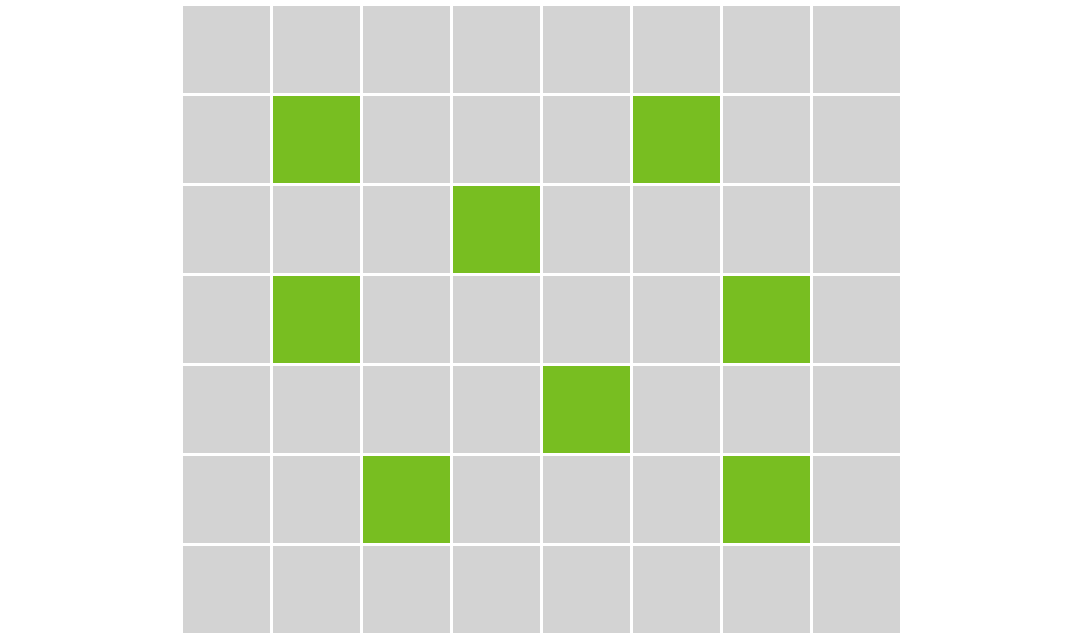

The diagram above was exported from draw.io. Its source (the exported page's mxGraphModel, read from the mxfile embedded in the PNG):
<mxGraphModel dx="63" dy="689" grid="1" gridSize="10" guides="1" tooltips="1" connect="1" arrows="1" fold="1" page="0" pageScale="1" pageWidth="827" pageHeight="1169" background="#ffffff" math="0" shadow="0">
  <root>
    <mxCell id="0" />
    <mxCell id="1" parent="0" />
    <mxCell id="100" value="" style="endArrow=none;dashed=1;html=1;strokeColor=#FFFFFF;" parent="1" edge="1">
      <mxGeometry width="50" height="50" relative="1" as="geometry">
        <mxPoint x="500" y="-1" as="sourcePoint" />
        <mxPoint x="860.0000000000001" y="-1" as="targetPoint" />
      </mxGeometry>
    </mxCell>
    <mxCell id="20" value="" style="rounded=0;whiteSpace=wrap;html=1;fillColor=#d3d3d3;fontColor=#333333;strokeColor=#ffffff;" parent="1" vertex="1">
      <mxGeometry x="560" width="30" height="30" as="geometry" />
    </mxCell>
    <mxCell id="40" value="" style="rounded=0;whiteSpace=wrap;html=1;fillColor=#d3d3d3;fontColor=#333333;strokeColor=#ffffff;" parent="1" vertex="1">
      <mxGeometry x="590" width="30" height="30" as="geometry" />
    </mxCell>
    <mxCell id="41" value="" style="rounded=0;whiteSpace=wrap;html=1;fillColor=#d3d3d3;fontColor=#333333;strokeColor=#ffffff;" parent="1" vertex="1">
      <mxGeometry x="620" width="30" height="30" as="geometry" />
    </mxCell>
    <mxCell id="42" value="" style="rounded=0;whiteSpace=wrap;html=1;fillColor=#d3d3d3;fontColor=#333333;strokeColor=#ffffff;" parent="1" vertex="1">
      <mxGeometry x="650" width="30" height="30" as="geometry" />
    </mxCell>
    <mxCell id="43" value="" style="rounded=0;whiteSpace=wrap;html=1;fillColor=#d3d3d3;fontColor=#333333;strokeColor=#ffffff;" parent="1" vertex="1">
      <mxGeometry x="680" width="30" height="30" as="geometry" />
    </mxCell>
    <mxCell id="44" value="" style="rounded=0;whiteSpace=wrap;html=1;fillColor=#d3d3d3;fontColor=#333333;strokeColor=#ffffff;" parent="1" vertex="1">
      <mxGeometry x="560" y="30" width="30" height="30" as="geometry" />
    </mxCell>
    <mxCell id="45" value="" style="rounded=0;whiteSpace=wrap;html=1;fillColor=#d3d3d3;fontColor=#333333;strokeColor=#ffffff;" parent="1" vertex="1">
      <mxGeometry x="740" y="60" width="30" height="30" as="geometry" />
    </mxCell>
    <mxCell id="46" value="" style="rounded=0;whiteSpace=wrap;html=1;fillColor=#78be21;fontColor=#ffffff;strokeColor=#ffffff;" parent="1" vertex="1">
      <mxGeometry x="590" y="90" width="30" height="30" as="geometry" />
    </mxCell>
    <mxCell id="47" value="" style="rounded=0;whiteSpace=wrap;html=1;fillColor=#d3d3d3;fontColor=#333333;strokeColor=#ffffff;" parent="1" vertex="1">
      <mxGeometry x="650" y="30" width="30" height="30" as="geometry" />
    </mxCell>
    <mxCell id="48" value="" style="rounded=0;whiteSpace=wrap;html=1;fillColor=#d3d3d3;fontColor=#333333;strokeColor=#ffffff;" parent="1" vertex="1">
      <mxGeometry x="680" y="30" width="30" height="30" as="geometry" />
    </mxCell>
    <mxCell id="49" value="" style="rounded=0;whiteSpace=wrap;html=1;fillColor=#d3d3d3;fontColor=#333333;strokeColor=#ffffff;" parent="1" vertex="1">
      <mxGeometry x="560" y="60" width="30" height="30" as="geometry" />
    </mxCell>
    <mxCell id="50" value="" style="rounded=0;whiteSpace=wrap;html=1;fillColor=#78be21;fontColor=#333333;strokeColor=#ffffff;" parent="1" vertex="1">
      <mxGeometry x="590" y="30" width="30" height="30" as="geometry" />
    </mxCell>
    <mxCell id="51" value="" style="rounded=0;whiteSpace=wrap;html=1;fillColor=#d3d3d3;fontColor=#333333;strokeColor=#ffffff;" parent="1" vertex="1">
      <mxGeometry x="620" y="60" width="30" height="30" as="geometry" />
    </mxCell>
    <mxCell id="52" value="" style="rounded=0;whiteSpace=wrap;html=1;fillColor=#d3d3d3;fontColor=#333333;strokeColor=#ffffff;" parent="1" vertex="1">
      <mxGeometry x="650" y="120" width="30" height="30" as="geometry" />
    </mxCell>
    <mxCell id="53" value="" style="rounded=0;whiteSpace=wrap;html=1;fillColor=#78be21;fontColor=#ffffff;strokeColor=#ffffff;" parent="1" vertex="1">
      <mxGeometry x="650" y="60" width="30" height="30" as="geometry" />
    </mxCell>
    <mxCell id="54" value="" style="rounded=0;whiteSpace=wrap;html=1;fillColor=#d3d3d3;fontColor=#333333;strokeColor=#ffffff;" parent="1" vertex="1">
      <mxGeometry x="560" y="90" width="30" height="30" as="geometry" />
    </mxCell>
    <mxCell id="55" value="" style="rounded=0;whiteSpace=wrap;html=1;fillColor=#d3d3d3;fontColor=#ffffff;strokeColor=#ffffff;" parent="1" vertex="1">
      <mxGeometry x="590" y="60" width="30" height="30" as="geometry" />
    </mxCell>
    <mxCell id="56" value="" style="rounded=0;whiteSpace=wrap;html=1;fillColor=#d3d3d3;fontColor=#333333;strokeColor=#ffffff;" parent="1" vertex="1">
      <mxGeometry x="620" y="90" width="30" height="30" as="geometry" />
    </mxCell>
    <mxCell id="57" value="" style="rounded=0;whiteSpace=wrap;html=1;fillColor=#d3d3d3;fontColor=#333333;strokeColor=#ffffff;" parent="1" vertex="1">
      <mxGeometry x="650" y="90" width="30" height="30" as="geometry" />
    </mxCell>
    <mxCell id="58" value="" style="rounded=0;whiteSpace=wrap;html=1;fillColor=#d3d3d3;fontColor=#333333;strokeColor=#ffffff;" parent="1" vertex="1">
      <mxGeometry x="680" y="90" width="30" height="30" as="geometry" />
    </mxCell>
    <mxCell id="59" value="" style="rounded=0;whiteSpace=wrap;html=1;fillColor=#d3d3d3;fontColor=#333333;strokeColor=#ffffff;" parent="1" vertex="1">
      <mxGeometry x="710" width="30" height="30" as="geometry" />
    </mxCell>
    <mxCell id="60" value="" style="rounded=0;whiteSpace=wrap;html=1;fillColor=#d3d3d3;fontColor=#333333;strokeColor=#ffffff;" parent="1" vertex="1">
      <mxGeometry x="740" width="30" height="30" as="geometry" />
    </mxCell>
    <mxCell id="61" value="" style="rounded=0;whiteSpace=wrap;html=1;fillColor=#d3d3d3;fontColor=#333333;strokeColor=#ffffff;" parent="1" vertex="1">
      <mxGeometry x="770" width="30" height="30" as="geometry" />
    </mxCell>
    <mxCell id="62" value="" style="rounded=0;whiteSpace=wrap;html=1;fillColor=#78be21;fontColor=#ffffff;strokeColor=#ffffff;" parent="1" vertex="1">
      <mxGeometry x="710" y="30" width="30" height="30" as="geometry" />
    </mxCell>
    <mxCell id="63" value="" style="rounded=0;whiteSpace=wrap;html=1;fillColor=#d3d3d3;fontColor=#333333;strokeColor=#ffffff;" parent="1" vertex="1">
      <mxGeometry x="740" y="30" width="30" height="30" as="geometry" />
    </mxCell>
    <mxCell id="64" value="" style="rounded=0;whiteSpace=wrap;html=1;fillColor=#d3d3d3;fontColor=#333333;strokeColor=#ffffff;" parent="1" vertex="1">
      <mxGeometry x="770" y="30" width="30" height="30" as="geometry" />
    </mxCell>
    <mxCell id="65" value="" style="rounded=0;whiteSpace=wrap;html=1;fillColor=#d3d3d3;fontColor=#333333;strokeColor=#ffffff;" parent="1" vertex="1">
      <mxGeometry x="710" y="60" width="30" height="30" as="geometry" />
    </mxCell>
    <mxCell id="67" value="" style="rounded=0;whiteSpace=wrap;html=1;fillColor=#d3d3d3;fontColor=#333333;strokeColor=#ffffff;" parent="1" vertex="1">
      <mxGeometry x="770" y="60" width="30" height="30" as="geometry" />
    </mxCell>
    <mxCell id="68" value="" style="rounded=0;whiteSpace=wrap;html=1;fillColor=#d3d3d3;fontColor=#333333;strokeColor=#ffffff;" parent="1" vertex="1">
      <mxGeometry x="710" y="90" width="30" height="30" as="geometry" />
    </mxCell>
    <mxCell id="69" value="" style="rounded=0;whiteSpace=wrap;html=1;fillColor=#d3d3d3;fontColor=#ffffff;strokeColor=#ffffff;" parent="1" vertex="1">
      <mxGeometry x="710" y="150" width="30" height="30" as="geometry" />
    </mxCell>
    <mxCell id="70" value="" style="rounded=0;whiteSpace=wrap;html=1;fillColor=#d3d3d3;fontColor=#333333;strokeColor=#ffffff;" parent="1" vertex="1">
      <mxGeometry x="770" y="90" width="30" height="30" as="geometry" />
    </mxCell>
    <mxCell id="71" value="" style="rounded=0;whiteSpace=wrap;html=1;fillColor=#d3d3d3;fontColor=#333333;strokeColor=#ffffff;" parent="1" vertex="1">
      <mxGeometry x="560" y="120" width="30" height="30" as="geometry" />
    </mxCell>
    <mxCell id="72" value="" style="rounded=0;whiteSpace=wrap;html=1;fillColor=#78be21;fontColor=#333333;strokeColor=#ffffff;" parent="1" vertex="1">
      <mxGeometry x="680" y="120" width="30" height="30" as="geometry" />
    </mxCell>
    <mxCell id="73" value="" style="rounded=0;whiteSpace=wrap;html=1;fillColor=#d3d3d3;fontColor=#333333;strokeColor=#ffffff;" parent="1" vertex="1">
      <mxGeometry x="620" y="120" width="30" height="30" as="geometry" />
    </mxCell>
    <mxCell id="74" value="" style="rounded=0;whiteSpace=wrap;html=1;fillColor=#78be21;fontColor=#ffffff;strokeColor=#ffffff;" parent="1" vertex="1">
      <mxGeometry x="740" y="90" width="30" height="30" as="geometry" />
    </mxCell>
    <mxCell id="75" value="" style="rounded=0;whiteSpace=wrap;html=1;fillColor=#d3d3d3;fontColor=#333333;strokeColor=#ffffff;" parent="1" vertex="1">
      <mxGeometry x="740" y="120" width="30" height="30" as="geometry" />
    </mxCell>
    <mxCell id="76" value="" style="rounded=0;whiteSpace=wrap;html=1;fillColor=#d3d3d3;fontColor=#333333;strokeColor=#ffffff;" parent="1" vertex="1">
      <mxGeometry x="560" y="150" width="30" height="30" as="geometry" />
    </mxCell>
    <mxCell id="77" value="" style="rounded=0;whiteSpace=wrap;html=1;fillColor=#d3d3d3;fontColor=#333333;strokeColor=#ffffff;" parent="1" vertex="1">
      <mxGeometry x="590" y="150" width="30" height="30" as="geometry" />
    </mxCell>
    <mxCell id="78" value="" style="rounded=0;whiteSpace=wrap;html=1;fillColor=#78be21;fontColor=#ffffff;strokeColor=#ffffff;" parent="1" vertex="1">
      <mxGeometry x="620" y="150" width="30" height="30" as="geometry" />
    </mxCell>
    <mxCell id="79" value="" style="rounded=0;whiteSpace=wrap;html=1;fillColor=#d3d3d3;fontColor=#333333;strokeColor=#ffffff;" parent="1" vertex="1">
      <mxGeometry x="650" y="150" width="30" height="30" as="geometry" />
    </mxCell>
    <mxCell id="80" value="" style="rounded=0;whiteSpace=wrap;html=1;fillColor=#d3d3d3;fontColor=#333333;strokeColor=#ffffff;" parent="1" vertex="1">
      <mxGeometry x="680" y="150" width="30" height="30" as="geometry" />
    </mxCell>
    <mxCell id="81" value="" style="rounded=0;whiteSpace=wrap;html=1;fillColor=#d3d3d3;fontColor=#333333;strokeColor=#ffffff;" parent="1" vertex="1">
      <mxGeometry x="560" y="180" width="30" height="30" as="geometry" />
    </mxCell>
    <mxCell id="82" value="" style="rounded=0;whiteSpace=wrap;html=1;fillColor=#d3d3d3;fontColor=#333333;strokeColor=#ffffff;" parent="1" vertex="1">
      <mxGeometry x="590" y="180" width="30" height="30" as="geometry" />
    </mxCell>
    <mxCell id="83" value="" style="rounded=0;whiteSpace=wrap;html=1;fillColor=#d3d3d3;fontColor=#333333;strokeColor=#ffffff;" parent="1" vertex="1">
      <mxGeometry x="620" y="180" width="30" height="30" as="geometry" />
    </mxCell>
    <mxCell id="84" value="" style="rounded=0;whiteSpace=wrap;html=1;fillColor=#d3d3d3;fontColor=#333333;strokeColor=#ffffff;" parent="1" vertex="1">
      <mxGeometry x="650" y="180" width="30" height="30" as="geometry" />
    </mxCell>
    <mxCell id="85" value="" style="rounded=0;whiteSpace=wrap;html=1;fillColor=#d3d3d3;fontColor=#333333;strokeColor=#ffffff;" parent="1" vertex="1">
      <mxGeometry x="680" y="180" width="30" height="30" as="geometry" />
    </mxCell>
    <mxCell id="91" value="" style="rounded=0;whiteSpace=wrap;html=1;fillColor=#d3d3d3;fontColor=#333333;strokeColor=#ffffff;" parent="1" vertex="1">
      <mxGeometry x="710" y="120" width="30" height="30" as="geometry" />
    </mxCell>
    <mxCell id="93" value="" style="rounded=0;whiteSpace=wrap;html=1;fillColor=#d3d3d3;fontColor=#333333;strokeColor=#ffffff;" parent="1" vertex="1">
      <mxGeometry x="770" y="120" width="30" height="30" as="geometry" />
    </mxCell>
    <mxCell id="94" value="" style="rounded=0;whiteSpace=wrap;html=1;fillColor=#78be21;fontColor=#ffffff;strokeColor=#ffffff;" parent="1" vertex="1">
      <mxGeometry x="740" y="150" width="30" height="30" as="geometry" />
    </mxCell>
    <mxCell id="95" value="" style="rounded=0;whiteSpace=wrap;html=1;fillColor=#d3d3d3;fontColor=#333333;strokeColor=#ffffff;" parent="1" vertex="1">
      <mxGeometry x="680" y="60" width="30" height="30" as="geometry" />
    </mxCell>
    <mxCell id="96" value="" style="rounded=0;whiteSpace=wrap;html=1;fillColor=#d3d3d3;fontColor=#333333;strokeColor=#ffffff;" parent="1" vertex="1">
      <mxGeometry x="770" y="150" width="30" height="30" as="geometry" />
    </mxCell>
    <mxCell id="97" value="" style="rounded=0;whiteSpace=wrap;html=1;fillColor=#d3d3d3;fontColor=#333333;strokeColor=#ffffff;" parent="1" vertex="1">
      <mxGeometry x="710" y="180" width="30" height="30" as="geometry" />
    </mxCell>
    <mxCell id="98" value="" style="rounded=0;whiteSpace=wrap;html=1;fillColor=#d3d3d3;fontColor=#333333;strokeColor=#ffffff;" parent="1" vertex="1">
      <mxGeometry x="740" y="180" width="30" height="30" as="geometry" />
    </mxCell>
    <mxCell id="99" value="" style="rounded=0;whiteSpace=wrap;html=1;fillColor=#d3d3d3;fontColor=#333333;strokeColor=#ffffff;" parent="1" vertex="1">
      <mxGeometry x="770" y="180" width="30" height="30" as="geometry" />
    </mxCell>
    <mxCell id="104" value="" style="rounded=0;whiteSpace=wrap;html=1;fillColor=#d3d3d3;fontColor=#333333;strokeColor=#ffffff;" vertex="1" parent="1">
      <mxGeometry x="590" y="120" width="30" height="30" as="geometry" />
    </mxCell>
    <mxCell id="105" value="" style="rounded=0;whiteSpace=wrap;html=1;fillColor=#d3d3d3;fontColor=#333333;strokeColor=#ffffff;" vertex="1" parent="1">
      <mxGeometry x="620" y="30" width="30" height="30" as="geometry" />
    </mxCell>
  </root>
</mxGraphModel>